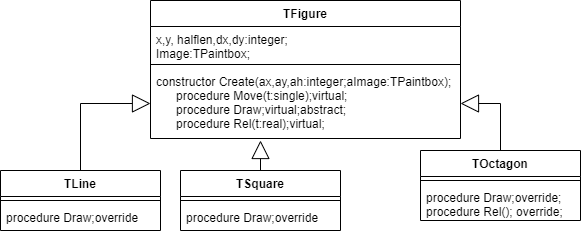

The diagram above was exported from draw.io. Its source (the exported page's mxGraphModel, read from the mxfile embedded in the PNG):
<mxGraphModel dx="1276" dy="614" grid="1" gridSize="10" guides="1" tooltips="1" connect="1" arrows="1" fold="1" page="1" pageScale="1" pageWidth="1100" pageHeight="850" math="0" shadow="0">
  <root>
    <mxCell id="0" />
    <mxCell id="1" parent="0" />
    <mxCell id="xnPElDunv-SnfwV3O-1O-5" value="TFigure" style="swimlane;fontStyle=1;align=center;verticalAlign=top;childLayout=stackLayout;horizontal=1;startSize=26;horizontalStack=0;resizeParent=1;resizeParentMax=0;resizeLast=0;collapsible=1;marginBottom=0;" parent="1" vertex="1">
      <mxGeometry x="350" y="250" width="310" height="138" as="geometry" />
    </mxCell>
    <mxCell id="xnPElDunv-SnfwV3O-1O-6" value="x,y, halflen,dx,dy:integer;        &#10;Image:TPaintbox;&#10;      " style="text;strokeColor=none;fillColor=none;align=left;verticalAlign=top;spacingLeft=4;spacingRight=4;overflow=hidden;rotatable=0;points=[[0,0.5],[1,0.5]];portConstraint=eastwest;" parent="xnPElDunv-SnfwV3O-1O-5" vertex="1">
      <mxGeometry y="26" width="310" height="34" as="geometry" />
    </mxCell>
    <mxCell id="xnPElDunv-SnfwV3O-1O-7" value="" style="line;strokeWidth=1;fillColor=none;align=left;verticalAlign=middle;spacingTop=-1;spacingLeft=3;spacingRight=3;rotatable=0;labelPosition=right;points=[];portConstraint=eastwest;strokeColor=inherit;" parent="xnPElDunv-SnfwV3O-1O-5" vertex="1">
      <mxGeometry y="60" width="310" height="8" as="geometry" />
    </mxCell>
    <mxCell id="xnPElDunv-SnfwV3O-1O-8" value="constructor Create(ax,ay,ah:integer;aImage:TPaintbox);&#10;      procedure Move(t:single);virtual;&#10;      procedure Draw;virtual;abstract;&#10;      procedure Rel(t:real);virtual;" style="text;strokeColor=none;fillColor=none;align=left;verticalAlign=top;spacingLeft=4;spacingRight=4;overflow=hidden;rotatable=0;points=[[0,0.5],[1,0.5]];portConstraint=eastwest;" parent="xnPElDunv-SnfwV3O-1O-5" vertex="1">
      <mxGeometry y="68" width="310" height="70" as="geometry" />
    </mxCell>
    <mxCell id="xnPElDunv-SnfwV3O-1O-9" value="TLine" style="swimlane;fontStyle=1;align=center;verticalAlign=top;childLayout=stackLayout;horizontal=1;startSize=26;horizontalStack=0;resizeParent=1;resizeParentMax=0;resizeLast=0;collapsible=1;marginBottom=0;" parent="1" vertex="1">
      <mxGeometry x="200" y="420" width="160" height="60" as="geometry" />
    </mxCell>
    <mxCell id="xnPElDunv-SnfwV3O-1O-11" value="" style="line;strokeWidth=1;fillColor=none;align=left;verticalAlign=middle;spacingTop=-1;spacingLeft=3;spacingRight=3;rotatable=0;labelPosition=right;points=[];portConstraint=eastwest;strokeColor=inherit;" parent="xnPElDunv-SnfwV3O-1O-9" vertex="1">
      <mxGeometry y="26" width="160" height="8" as="geometry" />
    </mxCell>
    <mxCell id="xnPElDunv-SnfwV3O-1O-12" value="procedure Draw;override" style="text;strokeColor=none;fillColor=none;align=left;verticalAlign=top;spacingLeft=4;spacingRight=4;overflow=hidden;rotatable=0;points=[[0,0.5],[1,0.5]];portConstraint=eastwest;" parent="xnPElDunv-SnfwV3O-1O-9" vertex="1">
      <mxGeometry y="34" width="160" height="26" as="geometry" />
    </mxCell>
    <mxCell id="xnPElDunv-SnfwV3O-1O-13" value="TOctagon" style="swimlane;fontStyle=1;align=center;verticalAlign=top;childLayout=stackLayout;horizontal=1;startSize=26;horizontalStack=0;resizeParent=1;resizeParentMax=0;resizeLast=0;collapsible=1;marginBottom=0;" parent="1" vertex="1">
      <mxGeometry x="620" y="400" width="160" height="70" as="geometry" />
    </mxCell>
    <mxCell id="xnPElDunv-SnfwV3O-1O-15" value="" style="line;strokeWidth=1;fillColor=none;align=left;verticalAlign=middle;spacingTop=-1;spacingLeft=3;spacingRight=3;rotatable=0;labelPosition=right;points=[];portConstraint=eastwest;strokeColor=inherit;" parent="xnPElDunv-SnfwV3O-1O-13" vertex="1">
      <mxGeometry y="26" width="160" height="8" as="geometry" />
    </mxCell>
    <mxCell id="xnPElDunv-SnfwV3O-1O-16" value="procedure Draw;override;&#10;procedure Rel(); override;" style="text;strokeColor=none;fillColor=none;align=left;verticalAlign=top;spacingLeft=4;spacingRight=4;overflow=hidden;rotatable=0;points=[[0,0.5],[1,0.5]];portConstraint=eastwest;" parent="xnPElDunv-SnfwV3O-1O-13" vertex="1">
      <mxGeometry y="34" width="160" height="36" as="geometry" />
    </mxCell>
    <mxCell id="xnPElDunv-SnfwV3O-1O-17" value="TSquare" style="swimlane;fontStyle=1;align=center;verticalAlign=top;childLayout=stackLayout;horizontal=1;startSize=26;horizontalStack=0;resizeParent=1;resizeParentMax=0;resizeLast=0;collapsible=1;marginBottom=0;" parent="1" vertex="1">
      <mxGeometry x="380" y="420" width="160" height="60" as="geometry" />
    </mxCell>
    <mxCell id="xnPElDunv-SnfwV3O-1O-19" value="" style="line;strokeWidth=1;fillColor=none;align=left;verticalAlign=middle;spacingTop=-1;spacingLeft=3;spacingRight=3;rotatable=0;labelPosition=right;points=[];portConstraint=eastwest;strokeColor=inherit;" parent="xnPElDunv-SnfwV3O-1O-17" vertex="1">
      <mxGeometry y="26" width="160" height="8" as="geometry" />
    </mxCell>
    <mxCell id="xnPElDunv-SnfwV3O-1O-20" value="procedure Draw;override" style="text;strokeColor=none;fillColor=none;align=left;verticalAlign=top;spacingLeft=4;spacingRight=4;overflow=hidden;rotatable=0;points=[[0,0.5],[1,0.5]];portConstraint=eastwest;" parent="xnPElDunv-SnfwV3O-1O-17" vertex="1">
      <mxGeometry y="34" width="160" height="26" as="geometry" />
    </mxCell>
    <mxCell id="xnPElDunv-SnfwV3O-1O-21" value="" style="endArrow=block;endSize=16;endFill=0;html=1;rounded=0;exitX=0.5;exitY=0;exitDx=0;exitDy=0;edgeStyle=orthogonalEdgeStyle;" parent="1" source="xnPElDunv-SnfwV3O-1O-9" target="xnPElDunv-SnfwV3O-1O-8" edge="1">
      <mxGeometry x="-0.4" y="53" width="160" relative="1" as="geometry">
        <mxPoint x="60" y="340" as="sourcePoint" />
        <mxPoint x="220" y="340" as="targetPoint" />
        <mxPoint y="-1" as="offset" />
      </mxGeometry>
    </mxCell>
    <mxCell id="xnPElDunv-SnfwV3O-1O-23" value="" style="endArrow=block;endSize=16;endFill=0;html=1;rounded=0;exitX=0.5;exitY=0;exitDx=0;exitDy=0;edgeStyle=orthogonalEdgeStyle;" parent="1" source="xnPElDunv-SnfwV3O-1O-17" edge="1">
      <mxGeometry x="-0.4" y="53" width="160" relative="1" as="geometry">
        <mxPoint x="290" y="430" as="sourcePoint" />
        <mxPoint x="460" y="390" as="targetPoint" />
        <mxPoint y="-1" as="offset" />
      </mxGeometry>
    </mxCell>
    <mxCell id="xnPElDunv-SnfwV3O-1O-24" value="" style="endArrow=block;endSize=16;endFill=0;html=1;rounded=0;exitX=0.5;exitY=0;exitDx=0;exitDy=0;edgeStyle=orthogonalEdgeStyle;entryX=1;entryY=0.5;entryDx=0;entryDy=0;" parent="1" source="xnPElDunv-SnfwV3O-1O-13" target="xnPElDunv-SnfwV3O-1O-8" edge="1">
      <mxGeometry x="-0.4" y="53" width="160" relative="1" as="geometry">
        <mxPoint x="470" y="430" as="sourcePoint" />
        <mxPoint x="469.28" y="345.79200000000003" as="targetPoint" />
        <mxPoint y="-1" as="offset" />
      </mxGeometry>
    </mxCell>
  </root>
</mxGraphModel>